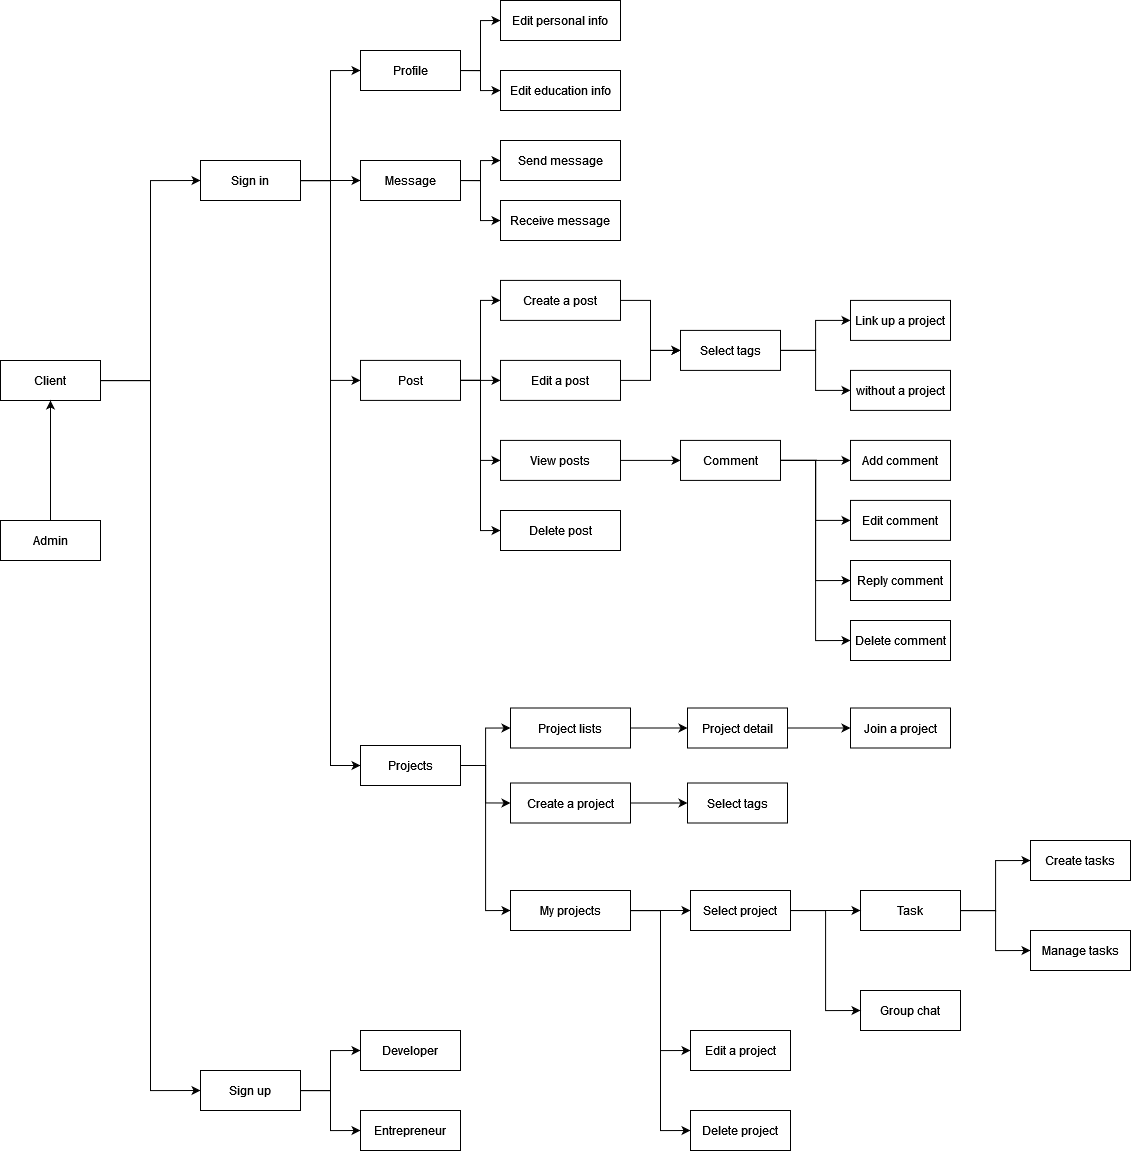

The diagram above was exported from draw.io. Its source (the exported page's mxGraphModel, read from the mxfile embedded in the PNG):
<mxGraphModel dx="1444" dy="767" grid="1" gridSize="10" guides="1" tooltips="1" connect="1" arrows="1" fold="1" page="1" pageScale="1" pageWidth="827" pageHeight="1169" math="0" shadow="0">
  <root>
    <mxCell id="0" />
    <mxCell id="1" parent="0" />
    <mxCell id="_e5XQq09CTp_JufGrnr5-6" style="edgeStyle=orthogonalEdgeStyle;rounded=0;orthogonalLoop=1;jettySize=auto;html=1;entryX=0;entryY=0.5;entryDx=0;entryDy=0;" parent="1" source="_e5XQq09CTp_JufGrnr5-2" target="_e5XQq09CTp_JufGrnr5-4" edge="1">
      <mxGeometry relative="1" as="geometry" />
    </mxCell>
    <mxCell id="_e5XQq09CTp_JufGrnr5-7" style="edgeStyle=orthogonalEdgeStyle;rounded=0;orthogonalLoop=1;jettySize=auto;html=1;entryX=0;entryY=0.5;entryDx=0;entryDy=0;" parent="1" source="_e5XQq09CTp_JufGrnr5-2" target="_e5XQq09CTp_JufGrnr5-3" edge="1">
      <mxGeometry relative="1" as="geometry" />
    </mxCell>
    <mxCell id="_e5XQq09CTp_JufGrnr5-2" value="Client" style="whiteSpace=wrap;html=1;align=center;" parent="1" vertex="1">
      <mxGeometry x="40" y="360" width="100" height="40" as="geometry" />
    </mxCell>
    <mxCell id="_e5XQq09CTp_JufGrnr5-78" style="edgeStyle=orthogonalEdgeStyle;rounded=0;orthogonalLoop=1;jettySize=auto;html=1;entryX=0;entryY=0.5;entryDx=0;entryDy=0;" parent="1" source="_e5XQq09CTp_JufGrnr5-3" target="_e5XQq09CTp_JufGrnr5-77" edge="1">
      <mxGeometry relative="1" as="geometry" />
    </mxCell>
    <mxCell id="_e5XQq09CTp_JufGrnr5-79" style="edgeStyle=orthogonalEdgeStyle;rounded=0;orthogonalLoop=1;jettySize=auto;html=1;entryX=0;entryY=0.5;entryDx=0;entryDy=0;" parent="1" source="_e5XQq09CTp_JufGrnr5-3" target="_e5XQq09CTp_JufGrnr5-76" edge="1">
      <mxGeometry relative="1" as="geometry" />
    </mxCell>
    <mxCell id="_e5XQq09CTp_JufGrnr5-3" value="&lt;div&gt;Sign up&lt;/div&gt;" style="whiteSpace=wrap;html=1;align=center;" parent="1" vertex="1">
      <mxGeometry x="240" y="1070" width="100" height="40" as="geometry" />
    </mxCell>
    <mxCell id="_e5XQq09CTp_JufGrnr5-27" value="" style="edgeStyle=orthogonalEdgeStyle;rounded=0;orthogonalLoop=1;jettySize=auto;html=1;entryX=0;entryY=0.5;entryDx=0;entryDy=0;" parent="1" source="_e5XQq09CTp_JufGrnr5-4" target="_e5XQq09CTp_JufGrnr5-11" edge="1">
      <mxGeometry relative="1" as="geometry" />
    </mxCell>
    <mxCell id="_e5XQq09CTp_JufGrnr5-28" style="edgeStyle=orthogonalEdgeStyle;rounded=0;orthogonalLoop=1;jettySize=auto;html=1;entryX=0;entryY=0.5;entryDx=0;entryDy=0;" parent="1" source="_e5XQq09CTp_JufGrnr5-4" target="_e5XQq09CTp_JufGrnr5-10" edge="1">
      <mxGeometry relative="1" as="geometry" />
    </mxCell>
    <mxCell id="_e5XQq09CTp_JufGrnr5-29" style="edgeStyle=orthogonalEdgeStyle;rounded=0;orthogonalLoop=1;jettySize=auto;html=1;entryX=0;entryY=0.5;entryDx=0;entryDy=0;" parent="1" source="_e5XQq09CTp_JufGrnr5-4" target="_e5XQq09CTp_JufGrnr5-12" edge="1">
      <mxGeometry relative="1" as="geometry" />
    </mxCell>
    <mxCell id="_e5XQq09CTp_JufGrnr5-30" style="edgeStyle=orthogonalEdgeStyle;rounded=0;orthogonalLoop=1;jettySize=auto;html=1;entryX=0;entryY=0.5;entryDx=0;entryDy=0;" parent="1" source="_e5XQq09CTp_JufGrnr5-4" target="_e5XQq09CTp_JufGrnr5-13" edge="1">
      <mxGeometry relative="1" as="geometry" />
    </mxCell>
    <mxCell id="_e5XQq09CTp_JufGrnr5-4" value="Sign in" style="whiteSpace=wrap;html=1;align=center;" parent="1" vertex="1">
      <mxGeometry x="240" y="160" width="100" height="40" as="geometry" />
    </mxCell>
    <mxCell id="_e5XQq09CTp_JufGrnr5-9" style="edgeStyle=orthogonalEdgeStyle;rounded=0;orthogonalLoop=1;jettySize=auto;html=1;entryX=0.5;entryY=1;entryDx=0;entryDy=0;" parent="1" source="_e5XQq09CTp_JufGrnr5-8" target="_e5XQq09CTp_JufGrnr5-2" edge="1">
      <mxGeometry relative="1" as="geometry" />
    </mxCell>
    <mxCell id="_e5XQq09CTp_JufGrnr5-8" value="Admin" style="whiteSpace=wrap;html=1;align=center;" parent="1" vertex="1">
      <mxGeometry x="40" y="520" width="100" height="40" as="geometry" />
    </mxCell>
    <mxCell id="_e5XQq09CTp_JufGrnr5-31" style="edgeStyle=orthogonalEdgeStyle;rounded=0;orthogonalLoop=1;jettySize=auto;html=1;exitX=1;exitY=0.5;exitDx=0;exitDy=0;entryX=0;entryY=0.5;entryDx=0;entryDy=0;" parent="1" source="_e5XQq09CTp_JufGrnr5-10" target="_e5XQq09CTp_JufGrnr5-15" edge="1">
      <mxGeometry relative="1" as="geometry" />
    </mxCell>
    <mxCell id="_e5XQq09CTp_JufGrnr5-32" style="edgeStyle=orthogonalEdgeStyle;rounded=0;orthogonalLoop=1;jettySize=auto;html=1;entryX=0;entryY=0.5;entryDx=0;entryDy=0;" parent="1" source="_e5XQq09CTp_JufGrnr5-10" target="_e5XQq09CTp_JufGrnr5-14" edge="1">
      <mxGeometry relative="1" as="geometry" />
    </mxCell>
    <mxCell id="_e5XQq09CTp_JufGrnr5-10" value="Profile" style="whiteSpace=wrap;html=1;align=center;" parent="1" vertex="1">
      <mxGeometry x="400" y="50" width="100" height="40" as="geometry" />
    </mxCell>
    <mxCell id="_e5XQq09CTp_JufGrnr5-33" style="edgeStyle=orthogonalEdgeStyle;rounded=0;orthogonalLoop=1;jettySize=auto;html=1;entryX=0;entryY=0.5;entryDx=0;entryDy=0;" parent="1" source="_e5XQq09CTp_JufGrnr5-11" target="_e5XQq09CTp_JufGrnr5-17" edge="1">
      <mxGeometry relative="1" as="geometry" />
    </mxCell>
    <mxCell id="_e5XQq09CTp_JufGrnr5-34" style="edgeStyle=orthogonalEdgeStyle;rounded=0;orthogonalLoop=1;jettySize=auto;html=1;exitX=1;exitY=0.5;exitDx=0;exitDy=0;entryX=0;entryY=0.5;entryDx=0;entryDy=0;" parent="1" source="_e5XQq09CTp_JufGrnr5-11" target="_e5XQq09CTp_JufGrnr5-16" edge="1">
      <mxGeometry relative="1" as="geometry" />
    </mxCell>
    <mxCell id="_e5XQq09CTp_JufGrnr5-11" value="Message" style="whiteSpace=wrap;html=1;align=center;" parent="1" vertex="1">
      <mxGeometry x="400" y="160" width="100" height="40" as="geometry" />
    </mxCell>
    <mxCell id="_e5XQq09CTp_JufGrnr5-35" style="edgeStyle=orthogonalEdgeStyle;rounded=0;orthogonalLoop=1;jettySize=auto;html=1;exitX=1;exitY=0.5;exitDx=0;exitDy=0;entryX=0;entryY=0.5;entryDx=0;entryDy=0;" parent="1" source="_e5XQq09CTp_JufGrnr5-12" target="_e5XQq09CTp_JufGrnr5-20" edge="1">
      <mxGeometry relative="1" as="geometry" />
    </mxCell>
    <mxCell id="_e5XQq09CTp_JufGrnr5-36" style="edgeStyle=orthogonalEdgeStyle;rounded=0;orthogonalLoop=1;jettySize=auto;html=1;entryX=0;entryY=0.5;entryDx=0;entryDy=0;" parent="1" source="_e5XQq09CTp_JufGrnr5-12" target="_e5XQq09CTp_JufGrnr5-18" edge="1">
      <mxGeometry relative="1" as="geometry" />
    </mxCell>
    <mxCell id="_e5XQq09CTp_JufGrnr5-56" style="edgeStyle=orthogonalEdgeStyle;rounded=0;orthogonalLoop=1;jettySize=auto;html=1;entryX=0;entryY=0.5;entryDx=0;entryDy=0;" parent="1" source="_e5XQq09CTp_JufGrnr5-12" target="_e5XQq09CTp_JufGrnr5-54" edge="1">
      <mxGeometry relative="1" as="geometry" />
    </mxCell>
    <mxCell id="E_TkCwZG3TL-C_09yhvZ-29" style="edgeStyle=orthogonalEdgeStyle;rounded=0;orthogonalLoop=1;jettySize=auto;html=1;entryX=0;entryY=0.5;entryDx=0;entryDy=0;" edge="1" parent="1" source="_e5XQq09CTp_JufGrnr5-12" target="E_TkCwZG3TL-C_09yhvZ-26">
      <mxGeometry relative="1" as="geometry" />
    </mxCell>
    <mxCell id="_e5XQq09CTp_JufGrnr5-12" value="Post" style="whiteSpace=wrap;html=1;align=center;" parent="1" vertex="1">
      <mxGeometry x="400" y="359.91" width="100" height="40" as="geometry" />
    </mxCell>
    <mxCell id="E_TkCwZG3TL-C_09yhvZ-30" style="edgeStyle=orthogonalEdgeStyle;rounded=0;orthogonalLoop=1;jettySize=auto;html=1;entryX=0;entryY=0.5;entryDx=0;entryDy=0;" edge="1" parent="1" source="_e5XQq09CTp_JufGrnr5-13" target="_e5XQq09CTp_JufGrnr5-57">
      <mxGeometry relative="1" as="geometry" />
    </mxCell>
    <mxCell id="E_TkCwZG3TL-C_09yhvZ-31" style="edgeStyle=orthogonalEdgeStyle;rounded=0;orthogonalLoop=1;jettySize=auto;html=1;entryX=0;entryY=0.5;entryDx=0;entryDy=0;" edge="1" parent="1" source="_e5XQq09CTp_JufGrnr5-13" target="_e5XQq09CTp_JufGrnr5-24">
      <mxGeometry relative="1" as="geometry" />
    </mxCell>
    <mxCell id="E_TkCwZG3TL-C_09yhvZ-32" style="edgeStyle=orthogonalEdgeStyle;rounded=0;orthogonalLoop=1;jettySize=auto;html=1;entryX=0;entryY=0.5;entryDx=0;entryDy=0;" edge="1" parent="1" source="_e5XQq09CTp_JufGrnr5-13" target="_e5XQq09CTp_JufGrnr5-23">
      <mxGeometry relative="1" as="geometry" />
    </mxCell>
    <mxCell id="_e5XQq09CTp_JufGrnr5-13" value="Projects" style="whiteSpace=wrap;html=1;align=center;" parent="1" vertex="1">
      <mxGeometry x="400" y="745" width="100" height="40" as="geometry" />
    </mxCell>
    <mxCell id="_e5XQq09CTp_JufGrnr5-14" value="Edit education info" style="whiteSpace=wrap;html=1;align=center;" parent="1" vertex="1">
      <mxGeometry x="540" y="70" width="120" height="40" as="geometry" />
    </mxCell>
    <mxCell id="_e5XQq09CTp_JufGrnr5-15" value="Edit personal info" style="whiteSpace=wrap;html=1;align=center;" parent="1" vertex="1">
      <mxGeometry x="540" width="120" height="40" as="geometry" />
    </mxCell>
    <mxCell id="_e5XQq09CTp_JufGrnr5-16" value="Receive message" style="whiteSpace=wrap;html=1;align=center;" parent="1" vertex="1">
      <mxGeometry x="540" y="200" width="120" height="40" as="geometry" />
    </mxCell>
    <mxCell id="_e5XQq09CTp_JufGrnr5-17" value="Send message" style="whiteSpace=wrap;html=1;align=center;" parent="1" vertex="1">
      <mxGeometry x="540" y="140" width="120" height="40" as="geometry" />
    </mxCell>
    <mxCell id="_e5XQq09CTp_JufGrnr5-66" style="edgeStyle=orthogonalEdgeStyle;rounded=0;orthogonalLoop=1;jettySize=auto;html=1;" parent="1" source="_e5XQq09CTp_JufGrnr5-18" target="_e5XQq09CTp_JufGrnr5-64" edge="1">
      <mxGeometry relative="1" as="geometry" />
    </mxCell>
    <mxCell id="_e5XQq09CTp_JufGrnr5-18" value="View posts" style="whiteSpace=wrap;html=1;align=center;" parent="1" vertex="1">
      <mxGeometry x="540" y="439.91" width="120" height="40" as="geometry" />
    </mxCell>
    <mxCell id="_e5XQq09CTp_JufGrnr5-19" value="Link up a project" style="whiteSpace=wrap;html=1;align=center;" parent="1" vertex="1">
      <mxGeometry x="890" y="299.91" width="100" height="40" as="geometry" />
    </mxCell>
    <mxCell id="_e5XQq09CTp_JufGrnr5-43" style="edgeStyle=orthogonalEdgeStyle;rounded=0;orthogonalLoop=1;jettySize=auto;html=1;entryX=0;entryY=0.5;entryDx=0;entryDy=0;" parent="1" source="_e5XQq09CTp_JufGrnr5-20" target="_e5XQq09CTp_JufGrnr5-42" edge="1">
      <mxGeometry relative="1" as="geometry" />
    </mxCell>
    <mxCell id="_e5XQq09CTp_JufGrnr5-20" value="Create a post" style="whiteSpace=wrap;html=1;align=center;" parent="1" vertex="1">
      <mxGeometry x="540" y="279.91" width="120" height="40" as="geometry" />
    </mxCell>
    <mxCell id="_e5XQq09CTp_JufGrnr5-21" value="without a project" style="whiteSpace=wrap;html=1;align=center;" parent="1" vertex="1">
      <mxGeometry x="890" y="369.91" width="100" height="40" as="geometry" />
    </mxCell>
    <mxCell id="E_TkCwZG3TL-C_09yhvZ-20" style="edgeStyle=orthogonalEdgeStyle;rounded=0;orthogonalLoop=1;jettySize=auto;html=1;entryX=0;entryY=0.5;entryDx=0;entryDy=0;" edge="1" parent="1" source="_e5XQq09CTp_JufGrnr5-23" target="E_TkCwZG3TL-C_09yhvZ-9">
      <mxGeometry relative="1" as="geometry" />
    </mxCell>
    <mxCell id="E_TkCwZG3TL-C_09yhvZ-21" style="edgeStyle=orthogonalEdgeStyle;rounded=0;orthogonalLoop=1;jettySize=auto;html=1;entryX=0;entryY=0.5;entryDx=0;entryDy=0;" edge="1" parent="1" source="_e5XQq09CTp_JufGrnr5-23" target="E_TkCwZG3TL-C_09yhvZ-10">
      <mxGeometry relative="1" as="geometry" />
    </mxCell>
    <mxCell id="E_TkCwZG3TL-C_09yhvZ-28" style="edgeStyle=orthogonalEdgeStyle;rounded=0;orthogonalLoop=1;jettySize=auto;html=1;entryX=0;entryY=0.5;entryDx=0;entryDy=0;" edge="1" parent="1" source="_e5XQq09CTp_JufGrnr5-23" target="E_TkCwZG3TL-C_09yhvZ-27">
      <mxGeometry relative="1" as="geometry" />
    </mxCell>
    <mxCell id="_e5XQq09CTp_JufGrnr5-23" value="My projects" style="whiteSpace=wrap;html=1;align=center;" parent="1" vertex="1">
      <mxGeometry x="550" y="890" width="120" height="40" as="geometry" />
    </mxCell>
    <mxCell id="E_TkCwZG3TL-C_09yhvZ-24" style="edgeStyle=orthogonalEdgeStyle;rounded=0;orthogonalLoop=1;jettySize=auto;html=1;" edge="1" parent="1" source="_e5XQq09CTp_JufGrnr5-24" target="E_TkCwZG3TL-C_09yhvZ-22">
      <mxGeometry relative="1" as="geometry" />
    </mxCell>
    <mxCell id="_e5XQq09CTp_JufGrnr5-24" value="Create a project" style="whiteSpace=wrap;html=1;align=center;" parent="1" vertex="1">
      <mxGeometry x="550" y="782.5" width="120" height="40" as="geometry" />
    </mxCell>
    <mxCell id="_e5XQq09CTp_JufGrnr5-26" value="Join a project" style="whiteSpace=wrap;html=1;align=center;" parent="1" vertex="1">
      <mxGeometry x="890" y="707.5" width="100" height="40" as="geometry" />
    </mxCell>
    <mxCell id="_e5XQq09CTp_JufGrnr5-44" style="edgeStyle=orthogonalEdgeStyle;rounded=0;orthogonalLoop=1;jettySize=auto;html=1;" parent="1" source="_e5XQq09CTp_JufGrnr5-42" target="_e5XQq09CTp_JufGrnr5-19" edge="1">
      <mxGeometry relative="1" as="geometry" />
    </mxCell>
    <mxCell id="_e5XQq09CTp_JufGrnr5-45" style="edgeStyle=orthogonalEdgeStyle;rounded=0;orthogonalLoop=1;jettySize=auto;html=1;entryX=0;entryY=0.5;entryDx=0;entryDy=0;" parent="1" source="_e5XQq09CTp_JufGrnr5-42" target="_e5XQq09CTp_JufGrnr5-21" edge="1">
      <mxGeometry relative="1" as="geometry" />
    </mxCell>
    <mxCell id="_e5XQq09CTp_JufGrnr5-42" value="Select tags" style="whiteSpace=wrap;html=1;align=center;" parent="1" vertex="1">
      <mxGeometry x="720" y="329.91" width="100" height="40" as="geometry" />
    </mxCell>
    <mxCell id="_e5XQq09CTp_JufGrnr5-60" style="edgeStyle=orthogonalEdgeStyle;rounded=0;orthogonalLoop=1;jettySize=auto;html=1;entryX=0;entryY=0.5;entryDx=0;entryDy=0;" parent="1" source="_e5XQq09CTp_JufGrnr5-47" target="_e5XQq09CTp_JufGrnr5-51" edge="1">
      <mxGeometry relative="1" as="geometry" />
    </mxCell>
    <mxCell id="_e5XQq09CTp_JufGrnr5-61" style="edgeStyle=orthogonalEdgeStyle;rounded=0;orthogonalLoop=1;jettySize=auto;html=1;entryX=0;entryY=0.5;entryDx=0;entryDy=0;" parent="1" source="_e5XQq09CTp_JufGrnr5-47" target="_e5XQq09CTp_JufGrnr5-50" edge="1">
      <mxGeometry relative="1" as="geometry" />
    </mxCell>
    <mxCell id="_e5XQq09CTp_JufGrnr5-47" value="Task" style="whiteSpace=wrap;html=1;align=center;" parent="1" vertex="1">
      <mxGeometry x="900" y="890" width="100" height="40" as="geometry" />
    </mxCell>
    <mxCell id="_e5XQq09CTp_JufGrnr5-50" value="Manage tasks" style="whiteSpace=wrap;html=1;align=center;" parent="1" vertex="1">
      <mxGeometry x="1070" y="930" width="100" height="40" as="geometry" />
    </mxCell>
    <mxCell id="_e5XQq09CTp_JufGrnr5-51" value="Create tasks" style="whiteSpace=wrap;html=1;align=center;" parent="1" vertex="1">
      <mxGeometry x="1070" y="840" width="100" height="40" as="geometry" />
    </mxCell>
    <mxCell id="_e5XQq09CTp_JufGrnr5-55" style="edgeStyle=orthogonalEdgeStyle;rounded=0;orthogonalLoop=1;jettySize=auto;html=1;" parent="1" source="_e5XQq09CTp_JufGrnr5-54" target="_e5XQq09CTp_JufGrnr5-42" edge="1">
      <mxGeometry relative="1" as="geometry" />
    </mxCell>
    <mxCell id="_e5XQq09CTp_JufGrnr5-54" value="Edit a post" style="whiteSpace=wrap;html=1;align=center;" parent="1" vertex="1">
      <mxGeometry x="540" y="359.91" width="120" height="40" as="geometry" />
    </mxCell>
    <mxCell id="E_TkCwZG3TL-C_09yhvZ-7" style="edgeStyle=orthogonalEdgeStyle;rounded=0;orthogonalLoop=1;jettySize=auto;html=1;entryX=0;entryY=0.5;entryDx=0;entryDy=0;" edge="1" parent="1" source="_e5XQq09CTp_JufGrnr5-57" target="E_TkCwZG3TL-C_09yhvZ-6">
      <mxGeometry relative="1" as="geometry" />
    </mxCell>
    <mxCell id="_e5XQq09CTp_JufGrnr5-57" value="Project lists" style="whiteSpace=wrap;html=1;align=center;" parent="1" vertex="1">
      <mxGeometry x="550" y="707.5" width="120" height="40" as="geometry" />
    </mxCell>
    <mxCell id="_e5XQq09CTp_JufGrnr5-62" value="Edit comment" style="whiteSpace=wrap;html=1;align=center;" parent="1" vertex="1">
      <mxGeometry x="890" y="499.91" width="100" height="40" as="geometry" />
    </mxCell>
    <mxCell id="_e5XQq09CTp_JufGrnr5-63" value="Add comment" style="whiteSpace=wrap;html=1;align=center;" parent="1" vertex="1">
      <mxGeometry x="890" y="439.91" width="100" height="40" as="geometry" />
    </mxCell>
    <mxCell id="_e5XQq09CTp_JufGrnr5-67" style="edgeStyle=orthogonalEdgeStyle;rounded=0;orthogonalLoop=1;jettySize=auto;html=1;entryX=0;entryY=0.5;entryDx=0;entryDy=0;" parent="1" source="_e5XQq09CTp_JufGrnr5-64" target="_e5XQq09CTp_JufGrnr5-63" edge="1">
      <mxGeometry relative="1" as="geometry" />
    </mxCell>
    <mxCell id="_e5XQq09CTp_JufGrnr5-68" style="edgeStyle=orthogonalEdgeStyle;rounded=0;orthogonalLoop=1;jettySize=auto;html=1;entryX=0;entryY=0.5;entryDx=0;entryDy=0;" parent="1" source="_e5XQq09CTp_JufGrnr5-64" target="_e5XQq09CTp_JufGrnr5-62" edge="1">
      <mxGeometry relative="1" as="geometry" />
    </mxCell>
    <mxCell id="_e5XQq09CTp_JufGrnr5-69" style="edgeStyle=orthogonalEdgeStyle;rounded=0;orthogonalLoop=1;jettySize=auto;html=1;entryX=0;entryY=0.5;entryDx=0;entryDy=0;" parent="1" source="_e5XQq09CTp_JufGrnr5-64" target="_e5XQq09CTp_JufGrnr5-65" edge="1">
      <mxGeometry relative="1" as="geometry">
        <mxPoint x="890" y="579.91" as="targetPoint" />
      </mxGeometry>
    </mxCell>
    <mxCell id="_e5XQq09CTp_JufGrnr5-75" style="edgeStyle=orthogonalEdgeStyle;rounded=0;orthogonalLoop=1;jettySize=auto;html=1;entryX=0;entryY=0.5;entryDx=0;entryDy=0;" parent="1" source="_e5XQq09CTp_JufGrnr5-64" target="_e5XQq09CTp_JufGrnr5-74" edge="1">
      <mxGeometry relative="1" as="geometry" />
    </mxCell>
    <mxCell id="_e5XQq09CTp_JufGrnr5-64" value="Comment" style="whiteSpace=wrap;html=1;align=center;" parent="1" vertex="1">
      <mxGeometry x="720" y="439.91" width="100" height="40" as="geometry" />
    </mxCell>
    <mxCell id="_e5XQq09CTp_JufGrnr5-65" value="Delete comment" style="whiteSpace=wrap;html=1;align=center;" parent="1" vertex="1">
      <mxGeometry x="890" y="620" width="100" height="40" as="geometry" />
    </mxCell>
    <mxCell id="_e5XQq09CTp_JufGrnr5-74" value="Reply comment" style="whiteSpace=wrap;html=1;align=center;" parent="1" vertex="1">
      <mxGeometry x="890" y="560" width="100" height="40" as="geometry" />
    </mxCell>
    <mxCell id="_e5XQq09CTp_JufGrnr5-76" value="Entrepreneur" style="whiteSpace=wrap;html=1;align=center;" parent="1" vertex="1">
      <mxGeometry x="400" y="1110" width="100" height="40" as="geometry" />
    </mxCell>
    <mxCell id="_e5XQq09CTp_JufGrnr5-77" value="Developer" style="whiteSpace=wrap;html=1;align=center;" parent="1" vertex="1">
      <mxGeometry x="400" y="1030" width="100" height="40" as="geometry" />
    </mxCell>
    <mxCell id="E_TkCwZG3TL-C_09yhvZ-1" value="Group chat" style="whiteSpace=wrap;html=1;align=center;" vertex="1" parent="1">
      <mxGeometry x="900" y="990" width="100" height="40" as="geometry" />
    </mxCell>
    <mxCell id="E_TkCwZG3TL-C_09yhvZ-8" style="edgeStyle=orthogonalEdgeStyle;rounded=0;orthogonalLoop=1;jettySize=auto;html=1;entryX=0;entryY=0.5;entryDx=0;entryDy=0;" edge="1" parent="1" source="E_TkCwZG3TL-C_09yhvZ-6" target="_e5XQq09CTp_JufGrnr5-26">
      <mxGeometry relative="1" as="geometry" />
    </mxCell>
    <mxCell id="E_TkCwZG3TL-C_09yhvZ-6" value="Project detail" style="whiteSpace=wrap;html=1;align=center;" vertex="1" parent="1">
      <mxGeometry x="727" y="707.5" width="100" height="40" as="geometry" />
    </mxCell>
    <mxCell id="E_TkCwZG3TL-C_09yhvZ-13" style="edgeStyle=orthogonalEdgeStyle;rounded=0;orthogonalLoop=1;jettySize=auto;html=1;entryX=0;entryY=0.5;entryDx=0;entryDy=0;" edge="1" parent="1" source="E_TkCwZG3TL-C_09yhvZ-9" target="_e5XQq09CTp_JufGrnr5-47">
      <mxGeometry relative="1" as="geometry" />
    </mxCell>
    <mxCell id="E_TkCwZG3TL-C_09yhvZ-14" style="edgeStyle=orthogonalEdgeStyle;rounded=0;orthogonalLoop=1;jettySize=auto;html=1;entryX=0;entryY=0.5;entryDx=0;entryDy=0;" edge="1" parent="1" source="E_TkCwZG3TL-C_09yhvZ-9" target="E_TkCwZG3TL-C_09yhvZ-1">
      <mxGeometry relative="1" as="geometry" />
    </mxCell>
    <mxCell id="E_TkCwZG3TL-C_09yhvZ-9" value="Select project" style="whiteSpace=wrap;html=1;align=center;" vertex="1" parent="1">
      <mxGeometry x="730" y="890" width="100" height="40" as="geometry" />
    </mxCell>
    <mxCell id="E_TkCwZG3TL-C_09yhvZ-10" value="Edit a project" style="whiteSpace=wrap;html=1;align=center;" vertex="1" parent="1">
      <mxGeometry x="730" y="1030" width="100" height="40" as="geometry" />
    </mxCell>
    <mxCell id="E_TkCwZG3TL-C_09yhvZ-22" value="Select tags" style="whiteSpace=wrap;html=1;align=center;" vertex="1" parent="1">
      <mxGeometry x="727" y="782.5" width="100" height="40" as="geometry" />
    </mxCell>
    <mxCell id="E_TkCwZG3TL-C_09yhvZ-26" value="Delete post" style="whiteSpace=wrap;html=1;align=center;" vertex="1" parent="1">
      <mxGeometry x="540" y="510" width="120" height="40" as="geometry" />
    </mxCell>
    <mxCell id="E_TkCwZG3TL-C_09yhvZ-27" value="Delete project" style="whiteSpace=wrap;html=1;align=center;" vertex="1" parent="1">
      <mxGeometry x="730" y="1110" width="100" height="40" as="geometry" />
    </mxCell>
  </root>
</mxGraphModel>